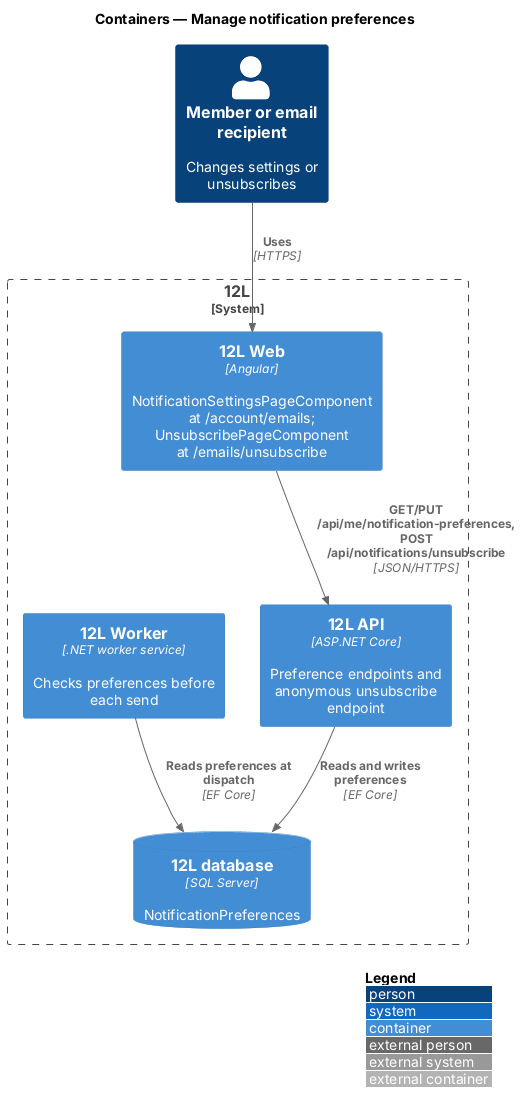

The diagram above was rendered by PlantUML. Its source (embedded in the PNG):
@startuml
!include <C4/C4_Container>
LAYOUT_WITH_LEGEND()
title Containers — Manage notification preferences

Person(member, "Member or email recipient", "Changes settings or unsubscribes")
System_Boundary(twelvel, "12L") {
  Container(web, "12L Web", "Angular", "NotificationSettingsPageComponent at /account/emails; UnsubscribePageComponent at /emails/unsubscribe")
  Container(api, "12L API", "ASP.NET Core", "Preference endpoints and anonymous unsubscribe endpoint")
  Container(worker, "12L Worker", ".NET worker service", "Checks preferences before each send")
  ContainerDb(db, "12L database", "SQL Server", "NotificationPreferences")
}

Rel(member, web, "Uses", "HTTPS")
Rel(web, api, "GET/PUT /api/me/notification-preferences, POST /api/notifications/unsubscribe", "JSON/HTTPS")
Rel(api, db, "Reads and writes preferences", "EF Core")
Rel(worker, db, "Reads preferences at dispatch", "EF Core")
@enduml